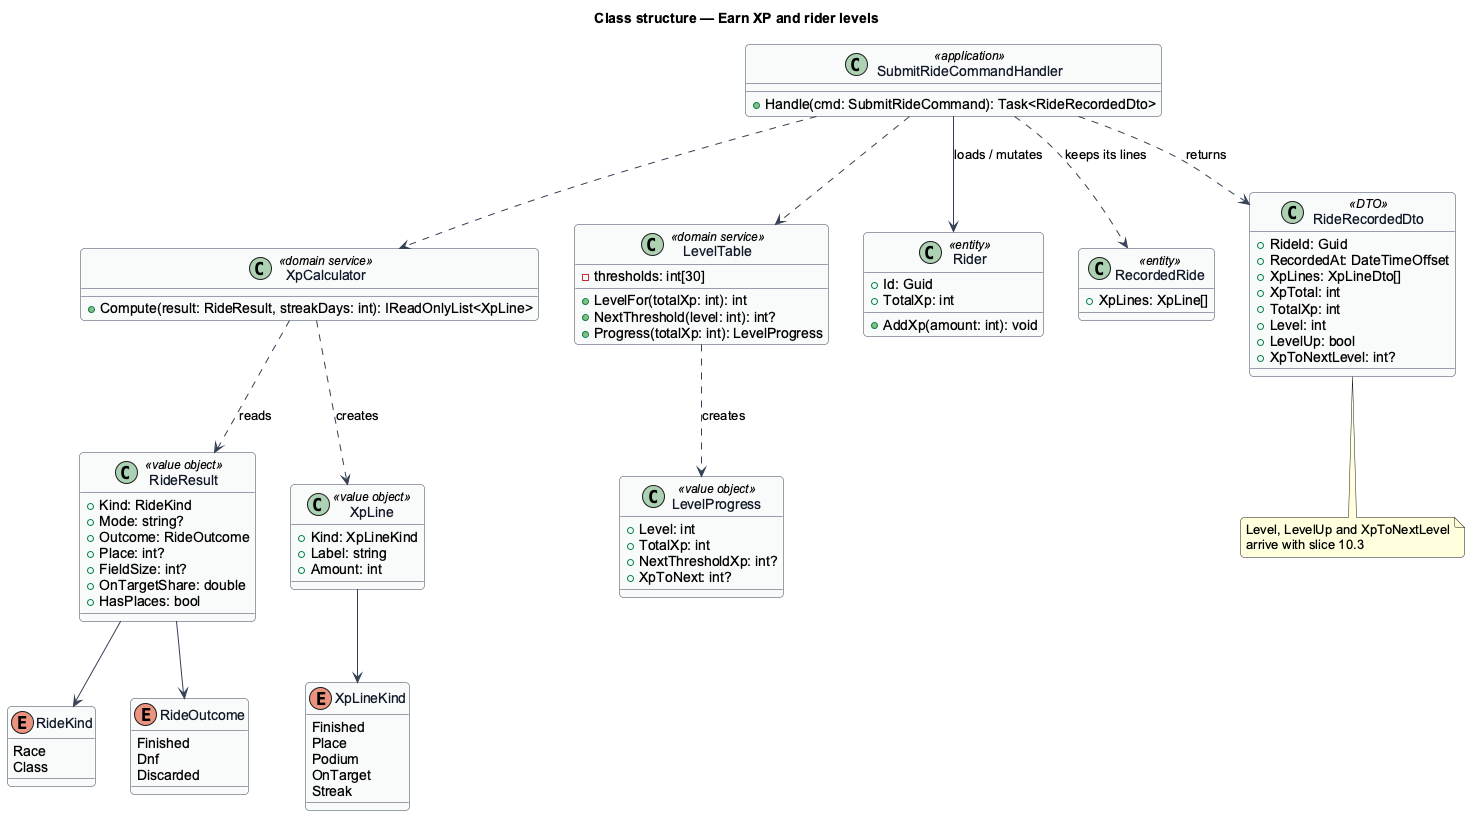

The diagram above was rendered by PlantUML. Its source (embedded in the PNG):
@startuml
' --- shared skin header ---
skinparam backgroundColor #FFFFFF
skinparam shadowing false
skinparam roundcorner 8
skinparam defaultFontName Arial
skinparam ArrowColor #344054
skinparam class {
  BorderColor #344054
  FontColor #101828
  BackgroundColor #F9FAFB
}
' --------------------------
title Class structure — Earn XP and rider levels
enum RideKind {
  Race
  Class
}
enum RideOutcome {
  Finished
  Dnf
  Discarded
}
class RideResult <<value object>> {
  +Kind: RideKind
  +Mode: string?
  +Outcome: RideOutcome
  +Place: int?
  +FieldSize: int?
  +OnTargetShare: double
  +HasPlaces: bool
}
enum XpLineKind {
  Finished
  Place
  Podium
  OnTarget
  Streak
}
class XpLine <<value object>> {
  +Kind: XpLineKind
  +Label: string
  +Amount: int
}
class XpCalculator <<domain service>> {
  +Compute(result: RideResult, streakDays: int): IReadOnlyList<XpLine>
}
class LevelTable <<domain service>> {
  -thresholds: int[30]
  +LevelFor(totalXp: int): int
  +NextThreshold(level: int): int?
  +Progress(totalXp: int): LevelProgress
}
class LevelProgress <<value object>> {
  +Level: int
  +TotalXp: int
  +NextThresholdXp: int?
  +XpToNext: int?
}
class Rider <<entity>> {
  +Id: Guid
  +TotalXp: int
  +AddXp(amount: int): void
}
class SubmitRideCommandHandler <<application>> {
  +Handle(cmd: SubmitRideCommand): Task<RideRecordedDto>
}
class RecordedRide <<entity>> {
  +XpLines: XpLine[]
}
class RideRecordedDto <<DTO>> {
  +RideId: Guid
  +RecordedAt: DateTimeOffset
  +XpLines: XpLineDto[]
  +XpTotal: int
  +TotalXp: int
  +Level: int
  +LevelUp: bool
  +XpToNextLevel: int?
}
XpCalculator ..> RideResult : reads
XpCalculator ..> XpLine : creates
XpLine --> XpLineKind
RideResult --> RideKind
RideResult --> RideOutcome
LevelTable ..> LevelProgress : creates
SubmitRideCommandHandler ..> XpCalculator
SubmitRideCommandHandler ..> LevelTable
SubmitRideCommandHandler --> Rider : loads / mutates
SubmitRideCommandHandler ..> RideRecordedDto : returns
SubmitRideCommandHandler ..> RecordedRide : keeps its lines
note bottom of RideRecordedDto : Level, LevelUp and XpToNextLevel\narrive with slice 10.3
@enduml